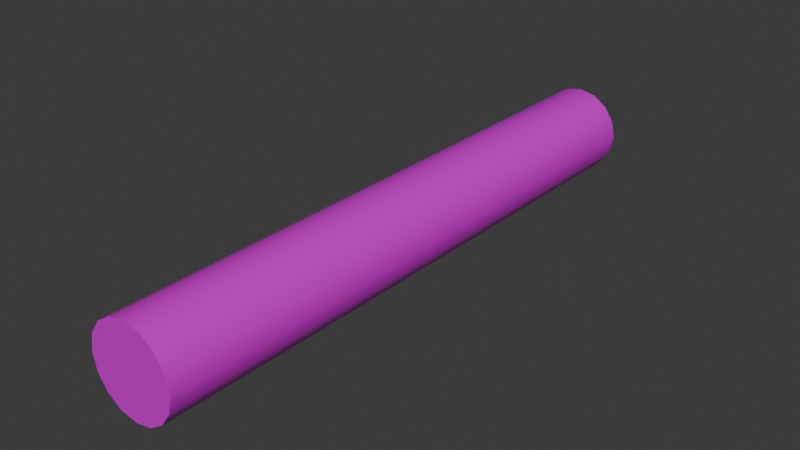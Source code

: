 # Source: cylinder.blend  (saved by Blender 4.3.34; exported with 4.5.12 LTS)
import bpy
from mathutils import Matrix  # noqa: F401  (used for matrix-valued properties, if any)

bpy.ops.wm.read_factory_settings(use_empty=True)
scene = bpy.context.scene
scene.name = 'Scene'

# ---- collections
col_collection = bpy.data.collections.new('Collection'); scene.collection.children.link(col_collection)

# ---- images (referenced by path relative to the original .blend; pixels are not part of the script)
import os
ASSET_DIR = os.environ.get("B2B_ASSET_DIR", "")  # directory of the original .blend (textures are referenced by path, not embedded)
HERE = os.path.dirname(os.path.abspath(__file__))  # packed textures are extracted next to this script under _unpacked/

def load_image(name, relpath, width, height, colorspace="sRGB"):
    """Load a texture the original file referenced (path relative to the .blend, or extracted next to this script)."""
    p = next((c for c in (os.path.join(HERE, relpath), os.path.join(ASSET_DIR, relpath)) if relpath and os.path.exists(c)), "")
    if p:
        img = bpy.data.images.load(p, check_existing=True)
        img.name = name
    else:  # same state as the original file: an image datablock whose file is absent (Cycles renders it pink)
        img = bpy.data.images.new(name, width, height)
        img.source = "FILE"
        img.filepath = "//" + (relpath or name)
    img.colorspace_settings.name = colorspace
    return img
img_cylinder_base_color = load_image('Cylinder Base Color', 'Metal009_1K-PNG_Color.png', 1024, 1024, 'sRGB')
img_material_001_metallic = load_image('Material.001 Metallic', 'Metal009_1K-PNG_Metalness.png', 1024, 1024, 'Non-Color')
img_material_001_roughness = load_image('Material.001 Roughness', 'Metal009_1K-PNG_Roughness.png', 1024, 1024, 'Non-Color')

# ---- materials (node trees are filled in below, after node groups)
mat_material_001 = bpy.data.materials.new('Material.001')

# ---- node groups
ng_smooth_by_angle = bpy.data.node_groups.new('Smooth by Angle', 'GeometryNodeTree')
_s = ng_smooth_by_angle.interface.new_socket(name='Mesh', in_out='OUTPUT', socket_type='NodeSocketGeometry')
_s = ng_smooth_by_angle.interface.new_socket(name='Mesh', in_out='INPUT', socket_type='NodeSocketGeometry')
_s = ng_smooth_by_angle.interface.new_socket(name='Angle', in_out='INPUT', socket_type='NodeSocketFloat')
_s.subtype = 'ANGLE'
_s.default_value = 0.5236
_s.min_value = 0.0
_s.max_value = 3.142
_s.description = 'Maximum face angle for smooth edges'
_s = ng_smooth_by_angle.interface.new_socket(name='Ignore Sharpness', in_out='INPUT', socket_type='NodeSocketBool')
_s.force_non_field = True
ng_smooth_by_angle.description = 'Set the sharpness of mesh edges based on the angle between the neighboring faces'
ng_smooth_by_angle.is_modifier = True
_N = ng_smooth_by_angle.nodes; _L = ng_smooth_by_angle.links
n0 = _N.new('GeometryNodeSetShadeSmooth'); n0.name = 'Set Shade Smooth'; n0.location = (120, -80)
n0.domain = 'EDGE'
n1 = _N.new('GeometryNodeSetShadeSmooth'); n1.name = 'Set Shade Smooth.001'; n1.location = (300, -80)
n2 = _N.new('NodeGroupOutput'); n2.name = 'Group Output'; n2.location = (480, -80)
n3 = _N.new('GeometryNodeInputMeshEdgeAngle'); n3.name = 'Edge Angle'; n3.location = (-440, -240)
n4 = _N.new('NodeGroupInput'); n4.name = 'Group Input'; n4.location = (-80, -80)
n5 = _N.new('GeometryNodeInputEdgeSmooth'); n5.name = 'Is Edge Smooth'; n5.location = (-260, -120)
n6 = _N.new('GeometryNodeInputShadeSmooth'); n6.name = 'Is Shade Smooth'; n6.location = (-440, -397)
n7 = _N.new('FunctionNodeCompare'); n7.name = 'Compare'; n7.location = (-260, -260)
n7.operation = 'LESS_EQUAL'
n7.inputs[6].default_value = (0.0, 0.0, 0.0, 0.0)
n7.inputs[7].default_value = (0.0, 0.0, 0.0, 0.0)
n8 = _N.new('FunctionNodeBooleanMath'); n8.name = 'Boolean Math.001'; n8.location = (-80, -260)
n9 = _N.new('NodeGroupInput'); n9.name = 'Group Input.001'; n9.location = (-440, -329)
n10 = _N.new('NodeGroupInput'); n10.name = 'Group Input.002'; n10.location = (-259, -189)
n11 = _N.new('FunctionNodeBooleanMath'); n11.name = 'Boolean Math'; n11.location = (-80, -149)
n11.operation = 'OR'
n12 = _N.new('FunctionNodeBooleanMath'); n12.name = 'Boolean Math.002'; n12.location = (-260, -380)
n12.operation = 'OR'
n13 = _N.new('NodeGroupInput'); n13.name = 'Group Input.003'; n13.location = (-440, -460)
_L.new(n3.outputs[0], n7.inputs[0])
_L.new(n1.outputs[0], n2.inputs[0])
_L.new(n9.outputs[1], n7.inputs[1])
_L.new(n7.outputs[0], n8.inputs[0])
_L.new(n4.outputs[0], n0.inputs[0])
_L.new(n0.outputs[0], n1.inputs[0])
_L.new(n8.outputs[0], n0.inputs[2])
_L.new(n10.outputs[2], n11.inputs[1])
_L.new(n5.outputs[0], n11.inputs[0])
_L.new(n11.outputs[0], n0.inputs[1])
_L.new(n13.outputs[2], n12.inputs[1])
_L.new(n6.outputs[0], n12.inputs[0])
_L.new(n12.outputs[0], n8.inputs[1])
n2.is_active_output = True

# ---- material node trees
mat_material_001.use_nodes = True; mat_material_001.node_tree.nodes.clear()
_N = mat_material_001.node_tree.nodes; _L = mat_material_001.node_tree.links
n0 = _N.new('ShaderNodeBsdfPrincipled'); n0.name = 'Principled BSDF'; n0.location = (10, 300)
n1 = _N.new('ShaderNodeOutputMaterial'); n1.name = 'Material Output'; n1.location = (300, 300)
n2 = _N.new('ShaderNodeTexImage'); n2.name = 'Image Texture'; n2.location = (-280, 280)
n2.image = img_cylinder_base_color
n3 = _N.new('ShaderNodeTexImage'); n3.name = 'Image Texture.001'; n3.location = (10, 260)
n3.interpolation = 'Closest'
n4 = _N.new('ShaderNodeTexImage'); n4.name = 'Image Texture.002'; n4.location = (-280, 260)
n4.image = img_material_001_metallic
n5 = _N.new('ShaderNodeTexImage'); n5.name = 'Image Texture.003'; n5.location = (-280, 240)
n5.image = img_material_001_roughness
_L.new(n0.outputs[0], n1.inputs[0])
_L.new(n2.outputs[0], n0.inputs[0])
_L.new(n3.outputs[0], n1.inputs[2])
_L.new(n4.outputs[0], n0.inputs[1])
_L.new(n5.outputs[0], n0.inputs[2])
n1.is_active_output = True

# ---- world
world_world = bpy.data.worlds.new('World'); scene.world = world_world
world_world.use_nodes = True; world_world.node_tree.nodes.clear()
_N = world_world.node_tree.nodes; _L = world_world.node_tree.links
n0 = _N.new('ShaderNodeOutputWorld'); n0.name = 'World Output'; n0.location = (300, 300)
n1 = _N.new('ShaderNodeBackground'); n1.name = 'Background'; n1.location = (10, 300)
n1.inputs[0].default_value = (0.05088, 0.05088, 0.05088, 1.0)
_L.new(n1.outputs[0], n0.inputs[0])
n0.is_active_output = True
world_world.color = (0.05088, 0.05088, 0.05088)
world_world.sun_shadow_jitter_overblur = 0.0

# ---- meshes
me_cylinder = bpy.data.meshes.new('Cylinder')
me_cylinder.from_pydata([(0.0, 0.22, -1.5), (0.0, 0.22, 1.5), (0.08419, 0.2033, -1.5), (0.08419, 0.2033, 1.5), (0.1556, 0.1556, -1.5), (0.1556, 0.1556, 1.5), (0.2033, 0.08419, -1.5), (0.2033, 0.08419, 1.5), (0.22, 0.0, -1.5), (0.22, 0.0, 1.5), (0.2033, -0.08419, -1.5), (0.2033, -0.08419, 1.5), (0.1556, -0.1556, -1.5), (0.1556, -0.1556, 1.5), (0.08419, -0.2033, -1.5), (0.08419, -0.2033, 1.5), (0.0, -0.22, -1.5), (0.0, -0.22, 1.5), (-0.08419, -0.2033, -1.5), (-0.08419, -0.2033, 1.5), (-0.1556, -0.1556, -1.5), (-0.1556, -0.1556, 1.5), (-0.2033, -0.08419, -1.5), (-0.2033, -0.08419, 1.5), (-0.22, 0.0, -1.5), (-0.22, 0.0, 1.5), (-0.2033, 0.08419, -1.5), (-0.2033, 0.08419, 1.5), (-0.1556, 0.1556, -1.5), (-0.1556, 0.1556, 1.5), (-0.08419, 0.2033, -1.5), (-0.08419, 0.2033, 1.5)], [], [(0, 1, 3, 2), (2, 3, 5, 4), (4, 5, 7, 6), (6, 7, 9, 8), (8, 9, 11, 10), (10, 11, 13, 12), (12, 13, 15, 14), (14, 15, 17, 16), (16, 17, 19, 18), (18, 19, 21, 20), (20, 21, 23, 22), (22, 23, 25, 24), (24, 25, 27, 26), (26, 27, 29, 28), (3, 1, 31, 29, 27, 25, 23, 21, 19, 17, 15, 13, 11, 9, 7, 5), (28, 29, 31, 30), (30, 31, 1, 0), (0, 2, 4, 6, 8, 10, 12, 14, 16, 18, 20, 22, 24, 26, 28, 30)])
me_cylinder.polygons.foreach_set('use_smooth', [True] * 18)
_uv = me_cylinder.uv_layers.new(name='UVMap')
_uv.uv.foreach_set('vector', [1.0, 0.5, 1.0, 1.0, 0.9375, 1.0, 0.9375, 0.5, 0.9375, 0.5, 0.9375, 1.0, 0.875, 1.0, 0.875, 0.5, 0.875, 0.5, 0.875, 1.0, 0.8125, 1.0, 0.8125, 0.5, 0.8125, 0.5, 0.8125, 1.0, 0.75, 1.0, 0.75, 0.5, 0.75, 0.5, 0.75, 1.0, 0.6875, 1.0, 0.6875, 0.5, 0.6875, 0.5, 0.6875, 1.0, 0.625, 1.0, 0.625, 0.5, 0.625, 0.5, 0.625, 1.0, 0.5625, 1.0, 0.5625, 0.5, 0.5625, 0.5, 0.5625, 1.0, 0.5, 1.0, 0.5, 0.5, 0.5, 0.5, 0.5, 1.0, 0.4375, 1.0, 0.4375, 0.5, 0.4375, 0.5, 0.4375, 1.0, 0.375, 1.0, 0.375, 0.5, 0.375, 0.5, 0.375, 1.0, 0.3125, 1.0, 0.3125, 0.5, 0.3125, 0.5, 0.3125, 1.0, 0.25, 1.0, 0.25, 0.5, 0.25, 0.5, 0.25, 1.0, 0.1875, 1.0, 0.1875, 0.5, 0.1875, 0.5, 0.1875, 1.0, 0.125, 1.0, 0.125, 0.5, 0.3418, 0.4717, 0.25, 0.49, 0.1582, 0.4717, 0.08029, 0.4197, 0.02827, 0.3418, 0.01, 0.25, 0.02827, 0.1582, 0.08029, 0.08029, 0.1582, 0.02827, 0.25, 0.01, 0.3418, 0.02827, 0.4197, 0.08029, 0.4717, 0.1582, 0.49, 0.25, 0.4717, 0.3418, 0.4197, 0.4197, 0.125, 0.5, 0.125, 1.0, 0.0625, 1.0, 0.0625, 0.5, 0.0625, 0.5, 0.0625, 1.0, 0.0, 1.0, 0.0, 0.5, 0.75, 0.49, 0.8418, 0.4717, 0.9197, 0.4197, 0.9717, 0.3418, 0.99, 0.25, 0.9717, 0.1582, 0.9197, 0.08029, 0.8418, 0.02827, 0.75, 0.01, 0.6582, 0.02827, 0.5803, 0.08029, 0.5283, 0.1582, 0.51, 0.25, 0.5283, 0.3418, 0.5803, 0.4197, 0.6582, 0.4717])
me_cylinder.materials.append(mat_material_001)
me_cylinder.update()

# ---- objects
ob_cylinder = bpy.data.objects.new('Cylinder', me_cylinder)

# ---- transforms, parenting, visibility, modifiers, constraints
ob_cylinder.location = (0.0, 0.0, 0.0)
ob_cylinder.rotation_euler = (1.571, 0.0, 0.0)
_m = ob_cylinder.modifiers.new('Smooth by Angle', 'NODES')
_m.node_group = ng_smooth_by_angle
_m.use_pin_to_last = True
_m.show_group_selector = False

# ---- collection membership
col_collection.objects.link(ob_cylinder)

# ---- scene / render settings (as saved in the file)
scene.frame_start = 1; scene.frame_end = 250; scene.frame_set(1)
scene.render.engine = 'BLENDER_EEVEE_NEXT'
bpy.context.view_layer.update()

# ---- added for rendering (the .blend has no active camera and no usable light): camera, sun
cam_auto = bpy.data.cameras.new('AutoCamera')
cam_auto.lens = 50.0
cam_auto.sensor_width = 36.0
cam_auto.clip_end = 1000.0
ob_auto_camera = bpy.data.objects.new('AutoCamera', cam_auto)
scene.collection.objects.link(ob_auto_camera)
ob_auto_camera.location = (2.83475, -3.4017, 2.2678)
ob_auto_camera.rotation_euler = (1.09748, -7.21219e-08, 0.694738)
scene.camera = ob_auto_camera
light_auto_sun = bpy.data.lights.new('AutoSun', 'SUN')
light_auto_sun.energy = 3.0
light_auto_sun.angle = 0.0523599
ob_auto_sun = bpy.data.objects.new('AutoSun', light_auto_sun)
scene.collection.objects.link(ob_auto_sun)
ob_auto_sun.rotation_euler = (0.872665, 0.174533, 0.523599)
bpy.context.view_layer.update()
